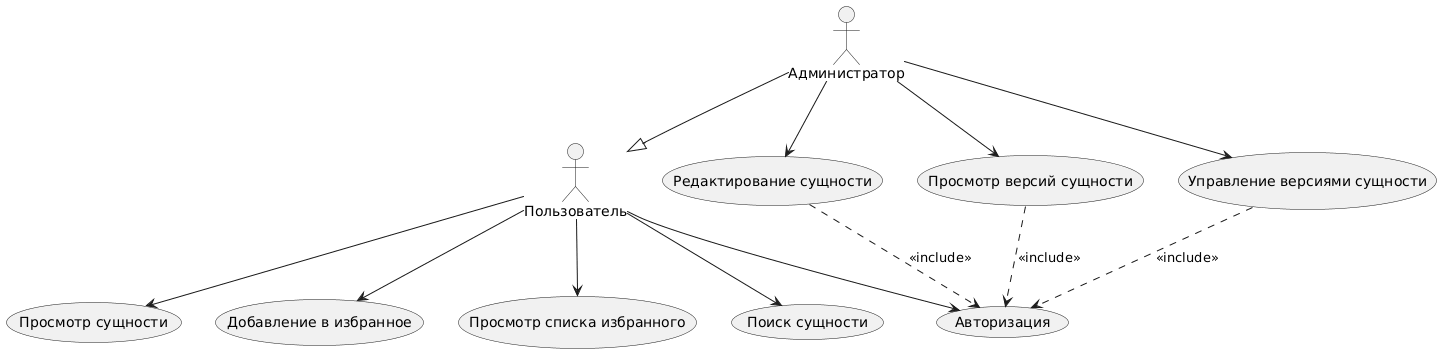

The diagram above was rendered by PlantUML. Its source (embedded in the PNG):
@startuml
actor Администратор
actor Пользователь 

Администратор --|> Пользователь
Администратор --> (Редактирование сущности)
Администратор --> (Просмотр версий сущности)
Администратор --> (Управление версиями сущности)
Пользователь --> (Авторизация)
Пользователь --> (Просмотр сущности)
Пользователь --> (Добавление в избранное)
Пользователь --> (Просмотр списка избранного)
Пользователь --> (Поиск сущности)
(Редактирование сущности) ..> (Авторизация) : << include>>
(Просмотр версий сущности) ..> (Авторизация) : << include >>
(Управление версиями сущности) ..> (Авторизация) : << include >>
@enduml